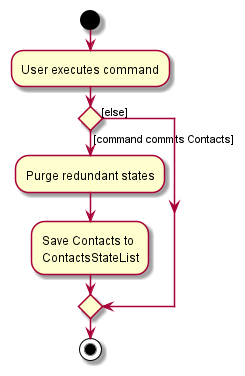

The diagram above was rendered by PlantUML. Its source (embedded in the PNG):
@startuml
start
:User executes command;

'Since the beta syntax does not support placing the condition outside the
'diamond we place it as the true branch instead.

if () then ([command commits Contacts])
    :Purge redundant states;
    :Save Contacts to
    ContactsStateList;
else ([else])
endif
stop
@enduml